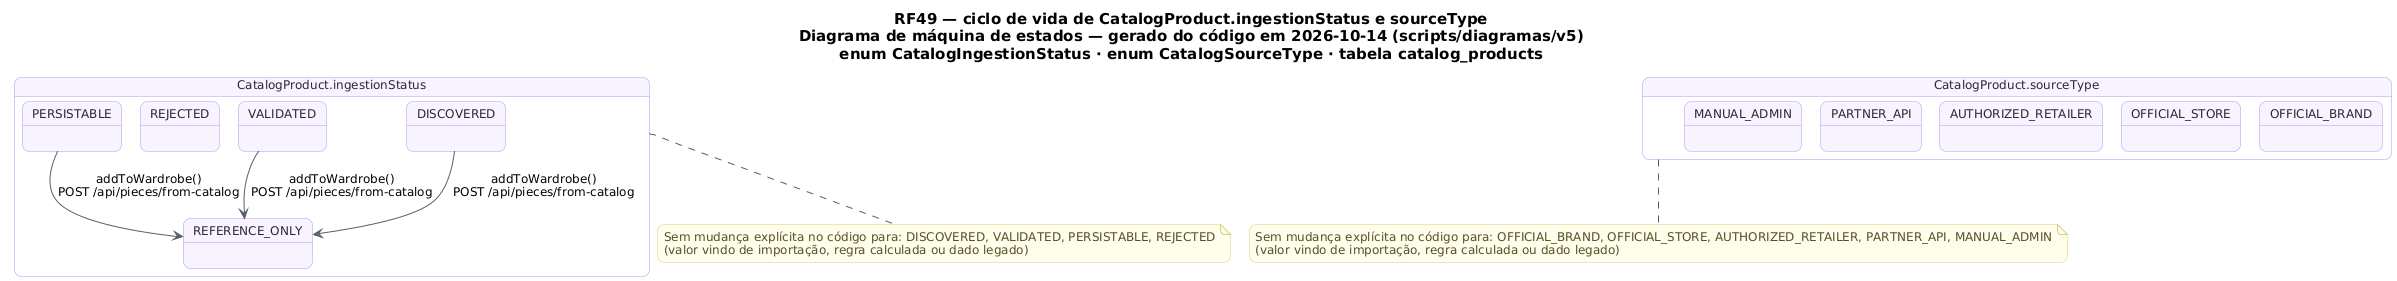

The diagram above was rendered by PlantUML. Its source (embedded in the PNG):
@startuml RF49_MaquinaDeEstados_ItemColetado
!pragma layout smetana
skinparam backgroundColor #FFFFFF
skinparam shadowing false
skinparam defaultFontName "DejaVu Sans"
skinparam defaultFontSize 12
skinparam titleFontSize 15
skinparam roundcorner 14
skinparam ArrowColor #52606D
skinparam note {
  BackgroundColor #FFFDEB
  BorderColor #D8CE78
  FontColor #554F24
}
skinparam state {
  BackgroundColor #F8F4FF
  BorderColor #B695F5
  FontColor #2D2438
  StartColor #20A77A
  EndColor #4B5563
}
title RF49 — ciclo de vida de CatalogProduct.ingestionStatus e sourceType\nDiagrama de máquina de estados — gerado do código em 2026-10-14 (scripts/diagramas/v5)\nenum CatalogIngestionStatus · enum CatalogSourceType · tabela catalog_products

state "CatalogProduct.ingestionStatus" as Ciclo_CatalogProduct {
  state Ciclo_CatalogProduct_DISCOVERED as "DISCOVERED"
  state Ciclo_CatalogProduct_VALIDATED as "VALIDATED"
  state Ciclo_CatalogProduct_PERSISTABLE as "PERSISTABLE"
  state Ciclo_CatalogProduct_REFERENCE_ONLY as "REFERENCE_ONLY"
  state Ciclo_CatalogProduct_REJECTED as "REJECTED"
}
Ciclo_CatalogProduct_DISCOVERED --> Ciclo_CatalogProduct_REFERENCE_ONLY : addToWardrobe()\nPOST /api/pieces/from-catalog
Ciclo_CatalogProduct_VALIDATED --> Ciclo_CatalogProduct_REFERENCE_ONLY : addToWardrobe()\nPOST /api/pieces/from-catalog
Ciclo_CatalogProduct_PERSISTABLE --> Ciclo_CatalogProduct_REFERENCE_ONLY : addToWardrobe()\nPOST /api/pieces/from-catalog
note bottom of Ciclo_CatalogProduct
  Sem mudança explícita no código para: DISCOVERED, VALIDATED, PERSISTABLE, REJECTED
  (valor vindo de importação, regra calculada ou dado legado)
end note
state "CatalogProduct.sourceType" as Ciclo_CatalogProduct_sourceType {
  state Ciclo_CatalogProduct_sourceType_OFFICIAL_BRAND as "OFFICIAL_BRAND"
  state Ciclo_CatalogProduct_sourceType_OFFICIAL_STORE as "OFFICIAL_STORE"
  state Ciclo_CatalogProduct_sourceType_AUTHORIZED_RETAILER as "AUTHORIZED_RETAILER"
  state Ciclo_CatalogProduct_sourceType_PARTNER_API as "PARTNER_API"
  state Ciclo_CatalogProduct_sourceType_MANUAL_ADMIN as "MANUAL_ADMIN"
}
note bottom of Ciclo_CatalogProduct_sourceType
  Sem mudança explícita no código para: OFFICIAL_BRAND, OFFICIAL_STORE, AUTHORIZED_RETAILER, PARTNER_API, MANUAL_ADMIN
  (valor vindo de importação, regra calculada ou dado legado)
end note
@enduml